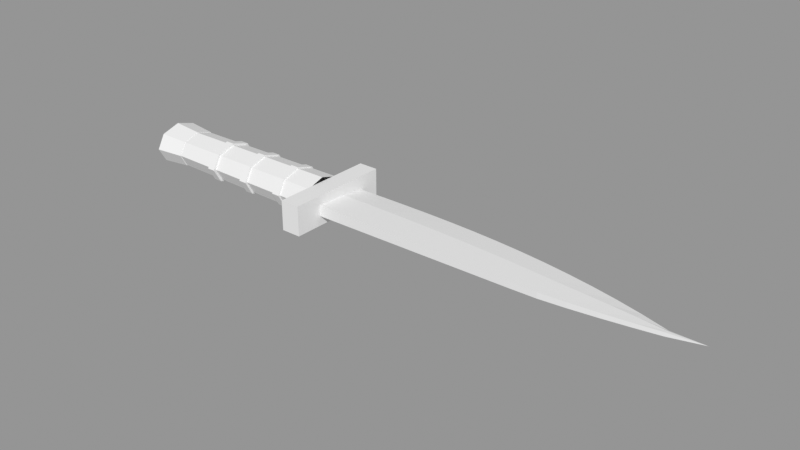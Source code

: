 # Source: knife_world.blend  (saved by Blender 5.2.45; exported with 4.5.12 LTS)
import bpy
from mathutils import Matrix  # noqa: F401  (used for matrix-valued properties, if any)

bpy.ops.wm.read_factory_settings(use_empty=True)
scene = bpy.context.scene
scene.name = 'Scene'

# ---- materials (node trees are filled in below, after node groups)
mat_knife = bpy.data.materials.new('knife')

# ---- material node trees
mat_knife.use_nodes = True; mat_knife.node_tree.nodes.clear()
_N = mat_knife.node_tree.nodes; _L = mat_knife.node_tree.links
n0 = _N.new('ShaderNodeBsdfPrincipled'); n0.name = 'Principled BSDF'; n0.location = (-200, 100)
n0.inputs[10].default_value = 0.005
n1 = _N.new('ShaderNodeOutputMaterial'); n1.name = 'Material Output'; n1.location = (200, 100)
_L.new(n0.outputs[0], n1.inputs[0])
n1.is_active_output = True

# ---- meshes
me_knife = bpy.data.meshes.new('knife')
me_knife.from_pydata([(0.118, -0.003, 0.0032), (0.118, 0.01625, 0.00256), (0.118, 0.032, 0.0), (0.118, 0.01625, -0.00256), (0.118, -0.003, -0.0032), (0.1337, -0.003, 0.00304), (0.1337, 0.01639, 0.002432), (0.1337, 0.03225, 0.0), (0.1337, 0.01639, -0.002432), (0.1337, -0.003, -0.00304), (0.1494, -0.003, 0.00288), (0.1494, 0.01645, 0.002304), (0.1494, 0.03237, 0.0), (0.1494, 0.01645, -0.002304), (0.1494, -0.003, -0.00288), (0.1651, -0.003, 0.00272), (0.1651, 0.0164, 0.002176), (0.1651, 0.03227, 0.0), (0.1651, 0.0164, -0.002176), (0.1651, -0.003, -0.00272), (0.1809, -0.003, 0.00256), (0.1809, 0.0162, 0.002048), (0.1809, 0.03191, 0.0), (0.1809, 0.0162, -0.002048), (0.1809, -0.003, -0.00256), (0.1966, -0.003, 0.0024), (0.1966, 0.01583, 0.00192), (0.1966, 0.03123, 0.0), (0.1966, 0.01583, -0.00192), (0.1966, -0.003, -0.0024), (0.2123, -0.003, 0.00224), (0.2123, 0.01525, 0.001792), (0.2123, 0.03018, 0.0), (0.2123, 0.01525, -0.001792), (0.2123, -0.003, -0.00224), (0.228, -0.003, 0.00208), (0.228, 0.01445, 0.001664), (0.228, 0.02872, 0.0), (0.228, 0.01445, -0.001664), (0.228, -0.003, -0.00208), (0.2437, -0.003, 0.00192), (0.2437, 0.0134, 0.001536), (0.2437, 0.02682, 0.0), (0.2437, 0.0134, -0.001536), (0.2437, -0.003, -0.00192), (0.2594, -0.002785, 0.00176), (0.2594, 0.01218, 0.001408), (0.2594, 0.02443, 0.0), (0.2594, 0.01218, -0.001408), (0.2594, -0.002785, -0.00176), (0.2751, -0.001437, 0.0016), (0.2751, 0.01119, 0.00128), (0.2751, 0.02152, 0.0), (0.2751, 0.01119, -0.00128), (0.2751, -0.001437, -0.0016), (0.2909, 0.0004419, 0.00144), (0.2909, 0.01013, 0.001152), (0.2909, 0.01805, 0.0), (0.2909, 0.01013, -0.001152), (0.2909, 0.0004419, -0.00144), (0.3066, 0.002685, 0.00128), (0.3066, 0.008906, 0.001024), (0.3066, 0.014, 0.0), (0.3066, 0.008906, -0.001024), (0.3066, 0.002685, -0.00128), (0.3223, 0.005219, 0.00112), (0.3223, 0.007476, 0.000896), (0.3223, 0.009322, 0.0), (0.3223, 0.007476, -0.000896), (0.3223, 0.005219, -0.00112), (0.342, 0.009, 0.0), (0.106, -0.02, -0.009), (0.106, -0.02, 0.009), (0.106, 0.044, -0.009), (0.106, 0.044, 0.009), (0.118, -0.02, -0.009), (0.118, -0.02, 0.009), (0.118, 0.044, -0.009), (0.118, 0.044, 0.009), (0.001, 0.02637, 0.0), (0.001, 0.02216, 0.007513), (0.001, 0.012, 0.01063), (0.001, 0.001835, 0.007513), (0.001, -0.002375, 1.301e-18), (0.001, 0.001835, -0.007513), (0.001, 0.012, -0.01063), (0.001, 0.02216, -0.007513), (0.106, 0.02753, 0.0), (0.106, 0.02298, 0.008114), (0.106, 0.012, 0.01147), (0.106, 0.001022, 0.008114), (0.106, -0.003525, 1.405e-18), (0.106, 0.001022, -0.008114), (0.106, 0.012, -0.01147), (0.106, 0.02298, -0.008114), (0.028, 0.02833, 0.0), (0.028, 0.02355, 0.008535), (0.028, 0.012, 0.01207), (0.028, 0.0004529, 0.008535), (0.028, -0.00433, 1.478e-18), (0.028, 0.0004529, -0.008535), (0.028, 0.012, -0.01207), (0.028, 0.02355, -0.008535), (0.033, 0.02833, 0.0), (0.033, 0.02355, 0.008535), (0.033, 0.012, 0.01207), (0.033, 0.0004529, 0.008535), (0.033, -0.00433, 1.478e-18), (0.033, 0.0004529, -0.008535), (0.033, 0.012, -0.01207), (0.033, 0.02355, -0.008535), (0.055, 0.02833, 0.0), (0.055, 0.02355, 0.008535), (0.055, 0.012, 0.01207), (0.055, 0.0004529, 0.008535), (0.055, -0.00433, 1.478e-18), (0.055, 0.0004529, -0.008535), (0.055, 0.012, -0.01207), (0.055, 0.02355, -0.008535), (0.06, 0.02833, 0.0), (0.06, 0.02355, 0.008535), (0.06, 0.012, 0.01207), (0.06, 0.0004529, 0.008535), (0.06, -0.00433, 1.478e-18), (0.06, 0.0004529, -0.008535), (0.06, 0.012, -0.01207), (0.06, 0.02355, -0.008535), (0.082, 0.02833, 0.0), (0.082, 0.02355, 0.008535), (0.082, 0.012, 0.01207), (0.082, 0.0004529, 0.008535), (0.082, -0.00433, 1.478e-18), (0.082, 0.0004529, -0.008535), (0.082, 0.012, -0.01207), (0.082, 0.02355, -0.008535), (0.087, 0.02833, 0.0), (0.087, 0.02355, 0.008535), (0.087, 0.012, 0.01207), (0.087, 0.0004529, 0.008535), (0.087, -0.00433, 1.478e-18), (0.087, 0.0004529, -0.008535), (0.087, 0.012, -0.01207), (0.087, 0.02355, -0.008535), (-0.017, 0.02867, 0.0), (-0.017, 0.02379, 0.008715), (-0.017, 0.012, 0.01233), (-0.017, 0.000209, 0.008715), (-0.017, -0.004675, 1.509e-18), (-0.017, 0.000209, -0.008715), (-0.017, 0.012, -0.01233), (-0.017, 0.02379, -0.008715), (0.001, 0.02672, 0.0), (0.001, 0.02241, 0.007693), (0.001, 0.012, 0.01088), (0.001, 0.001591, 0.007693), (0.001, -0.00272, 1.332e-18), (0.001, 0.001591, -0.007693), (0.001, 0.012, -0.01088), (0.001, 0.02241, -0.007693)], [], [(0, 5, 6, 1), (1, 6, 7, 2), (2, 7, 8, 3), (3, 8, 9, 4), (4, 9, 5, 0), (5, 10, 11, 6), (6, 11, 12, 7), (7, 12, 13, 8), (8, 13, 14, 9), (9, 14, 10, 5), (10, 15, 16, 11), (11, 16, 17, 12), (12, 17, 18, 13), (13, 18, 19, 14), (14, 19, 15, 10), (15, 20, 21, 16), (16, 21, 22, 17), (17, 22, 23, 18), (18, 23, 24, 19), (19, 24, 20, 15), (20, 25, 26, 21), (21, 26, 27, 22), (22, 27, 28, 23), (23, 28, 29, 24), (24, 29, 25, 20), (25, 30, 31, 26), (26, 31, 32, 27), (27, 32, 33, 28), (28, 33, 34, 29), (29, 34, 30, 25), (30, 35, 36, 31), (31, 36, 37, 32), (32, 37, 38, 33), (33, 38, 39, 34), (34, 39, 35, 30), (35, 40, 41, 36), (36, 41, 42, 37), (37, 42, 43, 38), (38, 43, 44, 39), (39, 44, 40, 35), (40, 45, 46, 41), (41, 46, 47, 42), (42, 47, 48, 43), (43, 48, 49, 44), (44, 49, 45, 40), (45, 50, 51, 46), (46, 51, 52, 47), (47, 52, 53, 48), (48, 53, 54, 49), (49, 54, 50, 45), (50, 55, 56, 51), (51, 56, 57, 52), (52, 57, 58, 53), (53, 58, 59, 54), (54, 59, 55, 50), (55, 60, 61, 56), (56, 61, 62, 57), (57, 62, 63, 58), (58, 63, 64, 59), (59, 64, 60, 55), (60, 65, 66, 61), (61, 66, 67, 62), (62, 67, 68, 63), (63, 68, 69, 64), (64, 69, 65, 60), (65, 70, 66), (66, 70, 67), (67, 70, 68), (68, 70, 69), (69, 70, 65), (4, 0, 1, 2, 3), (71, 72, 74, 73), (75, 77, 78, 76), (71, 75, 76, 72), (73, 74, 78, 77), (71, 73, 77, 75), (72, 76, 78, 74), (79, 80, 88, 87), (80, 81, 89, 88), (81, 82, 90, 89), (82, 83, 91, 90), (83, 84, 92, 91), (84, 85, 93, 92), (85, 86, 94, 93), (86, 79, 87, 94), (95, 96, 104, 103), (96, 97, 105, 104), (97, 98, 106, 105), (98, 99, 107, 106), (99, 100, 108, 107), (100, 101, 109, 108), (101, 102, 110, 109), (102, 95, 103, 110), (102, 101, 100, 99, 98, 97, 96, 95), (103, 104, 105, 106, 107, 108, 109, 110), (111, 112, 120, 119), (112, 113, 121, 120), (113, 114, 122, 121), (114, 115, 123, 122), (115, 116, 124, 123), (116, 117, 125, 124), (117, 118, 126, 125), (118, 111, 119, 126), (118, 117, 116, 115, 114, 113, 112, 111), (119, 120, 121, 122, 123, 124, 125, 126), (127, 128, 136, 135), (128, 129, 137, 136), (129, 130, 138, 137), (130, 131, 139, 138), (131, 132, 140, 139), (132, 133, 141, 140), (133, 134, 142, 141), (134, 127, 135, 142), (134, 133, 132, 131, 130, 129, 128, 127), (135, 136, 137, 138, 139, 140, 141, 142), (143, 144, 152, 151), (144, 145, 153, 152), (145, 146, 154, 153), (146, 147, 155, 154), (147, 148, 156, 155), (148, 149, 157, 156), (149, 150, 158, 157), (150, 143, 151, 158), (150, 149, 148, 147, 146, 145, 144, 143), (151, 152, 153, 154, 155, 156, 157, 158)])
_uv = me_knife.uv_layers.new(name='UVMap')
_uv.uv.foreach_set('vector', [0.1, 0.3, 0.15, 0.7, 0.1, 0.7, 0.15, 0.3, 0.35, 0.3, 0.4, 0.7, 0.35, 0.7, 0.4, 0.3, 0.35, 0.3, 0.4, 0.7, 0.35, 0.7, 0.4, 0.3, 0.1, 0.3, 0.15, 0.7, 0.1, 0.7, 0.15, 0.3, 0.1, 0.3, 0.15, 0.7, 0.1, 0.7, 0.15, 0.3, 0.1, 0.3, 0.15, 0.7, 0.1, 0.7, 0.15, 0.3, 0.35, 0.3, 0.4, 0.7, 0.35, 0.7, 0.4, 0.3, 0.35, 0.3, 0.4, 0.7, 0.35, 0.7, 0.4, 0.3, 0.1, 0.3, 0.15, 0.7, 0.1, 0.7, 0.15, 0.3, 0.1, 0.3, 0.15, 0.7, 0.1, 0.7, 0.15, 0.3, 0.1, 0.3, 0.15, 0.7, 0.1, 0.7, 0.15, 0.3, 0.35, 0.3, 0.4, 0.7, 0.35, 0.7, 0.4, 0.3, 0.35, 0.3, 0.4, 0.7, 0.35, 0.7, 0.4, 0.3, 0.1, 0.3, 0.15, 0.7, 0.1, 0.7, 0.15, 0.3, 0.1, 0.3, 0.15, 0.7, 0.1, 0.7, 0.15, 0.3, 0.1, 0.3, 0.15, 0.7, 0.1, 0.7, 0.15, 0.3, 0.35, 0.3, 0.4, 0.7, 0.35, 0.7, 0.4, 0.3, 0.35, 0.3, 0.4, 0.7, 0.35, 0.7, 0.4, 0.3, 0.1, 0.3, 0.15, 0.7, 0.1, 0.7, 0.15, 0.3, 0.1, 0.3, 0.15, 0.7, 0.1, 0.7, 0.15, 0.3, 0.1, 0.3, 0.15, 0.7, 0.1, 0.7, 0.15, 0.3, 0.35, 0.3, 0.4, 0.7, 0.35, 0.7, 0.4, 0.3, 0.35, 0.3, 0.4, 0.7, 0.35, 0.7, 0.4, 0.3, 0.1, 0.3, 0.15, 0.7, 0.1, 0.7, 0.15, 0.3, 0.1, 0.3, 0.15, 0.7, 0.1, 0.7, 0.15, 0.3, 0.1, 0.3, 0.15, 0.7, 0.1, 0.7, 0.15, 0.3, 0.35, 0.3, 0.4, 0.7, 0.35, 0.7, 0.4, 0.3, 0.35, 0.3, 0.4, 0.7, 0.35, 0.7, 0.4, 0.3, 0.1, 0.3, 0.15, 0.7, 0.1, 0.7, 0.15, 0.3, 0.1, 0.3, 0.15, 0.7, 0.1, 0.7, 0.15, 0.3, 0.1, 0.3, 0.15, 0.7, 0.1, 0.7, 0.15, 0.3, 0.35, 0.3, 0.4, 0.7, 0.35, 0.7, 0.4, 0.3, 0.35, 0.3, 0.4, 0.7, 0.35, 0.7, 0.4, 0.3, 0.1, 0.3, 0.15, 0.7, 0.1, 0.7, 0.15, 0.3, 0.1, 0.3, 0.15, 0.7, 0.1, 0.7, 0.15, 0.3, 0.1, 0.3, 0.15, 0.7, 0.1, 0.7, 0.15, 0.3, 0.35, 0.3, 0.4, 0.7, 0.35, 0.7, 0.4, 0.3, 0.35, 0.3, 0.4, 0.7, 0.35, 0.7, 0.4, 0.3, 0.1, 0.3, 0.15, 0.7, 0.1, 0.7, 0.15, 0.3, 0.1, 0.3, 0.15, 0.7, 0.1, 0.7, 0.15, 0.3, 0.1, 0.3, 0.15, 0.7, 0.1, 0.7, 0.15, 0.3, 0.35, 0.3, 0.4, 0.7, 0.35, 0.7, 0.4, 0.3, 0.35, 0.3, 0.4, 0.7, 0.35, 0.7, 0.4, 0.3, 0.1, 0.3, 0.15, 0.7, 0.1, 0.7, 0.15, 0.3, 0.1, 0.3, 0.15, 0.7, 0.1, 0.7, 0.15, 0.3, 0.1, 0.3, 0.15, 0.7, 0.1, 0.7, 0.15, 0.3, 0.35, 0.3, 0.4, 0.7, 0.35, 0.7, 0.4, 0.3, 0.35, 0.3, 0.4, 0.7, 0.35, 0.7, 0.4, 0.3, 0.1, 0.3, 0.15, 0.7, 0.1, 0.7, 0.15, 0.3, 0.1, 0.3, 0.15, 0.7, 0.1, 0.7, 0.15, 0.3, 0.1, 0.3, 0.15, 0.7, 0.1, 0.7, 0.15, 0.3, 0.35, 0.3, 0.4, 0.7, 0.35, 0.7, 0.4, 0.3, 0.35, 0.3, 0.4, 0.7, 0.35, 0.7, 0.4, 0.3, 0.1, 0.3, 0.15, 0.7, 0.1, 0.7, 0.15, 0.3, 0.1, 0.3, 0.15, 0.7, 0.1, 0.7, 0.15, 0.3, 0.1, 0.3, 0.15, 0.7, 0.1, 0.7, 0.15, 0.3, 0.35, 0.3, 0.4, 0.7, 0.35, 0.7, 0.4, 0.3, 0.35, 0.3, 0.4, 0.7, 0.35, 0.7, 0.4, 0.3, 0.1, 0.3, 0.15, 0.7, 0.1, 0.7, 0.15, 0.3, 0.1, 0.3, 0.15, 0.7, 0.1, 0.7, 0.15, 0.3, 0.1, 0.3, 0.15, 0.7, 0.1, 0.7, 0.15, 0.3, 0.35, 0.3, 0.4, 0.7, 0.35, 0.7, 0.4, 0.3, 0.35, 0.3, 0.4, 0.7, 0.35, 0.7, 0.4, 0.3, 0.1, 0.3, 0.15, 0.7, 0.1, 0.7, 0.15, 0.3, 0.1, 0.3, 0.15, 0.7, 0.1, 0.7, 0.15, 0.3, 0.1, 0.3, 0.1, 0.7, 0.15, 0.3, 0.35, 0.3, 0.35, 0.7, 0.4, 0.3, 0.35, 0.3, 0.35, 0.7, 0.4, 0.3, 0.1, 0.3, 0.1, 0.7, 0.15, 0.3, 0.1, 0.3, 0.1, 0.7, 0.15, 0.3, 0.1, 0.3, 0.1, 0.3, 0.15, 0.7, 0.1, 0.7, 0.15, 0.3, 0.85, 0.3, 0.9, 0.3, 0.85, 0.7, 0.9, 0.7, 0.85, 0.3, 0.9, 0.3, 0.85, 0.7, 0.9, 0.7, 0.85, 0.3, 0.9, 0.3, 0.85, 0.7, 0.9, 0.7, 0.85, 0.3, 0.9, 0.3, 0.85, 0.7, 0.9, 0.7, 0.85, 0.3, 0.9, 0.3, 0.85, 0.7, 0.9, 0.7, 0.85, 0.3, 0.9, 0.3, 0.85, 0.7, 0.9, 0.7, 0.6, 0.3, 0.65, 0.3, 0.6, 0.7, 0.65, 0.7, 0.6, 0.3, 0.65, 0.3, 0.6, 0.7, 0.65, 0.7, 0.6, 0.3, 0.65, 0.3, 0.6, 0.7, 0.65, 0.7, 0.6, 0.3, 0.65, 0.3, 0.6, 0.7, 0.65, 0.7, 0.6, 0.3, 0.65, 0.3, 0.6, 0.7, 0.65, 0.7, 0.6, 0.3, 0.65, 0.3, 0.6, 0.7, 0.65, 0.7, 0.6, 0.3, 0.65, 0.3, 0.6, 0.7, 0.65, 0.7, 0.6, 0.3, 0.65, 0.3, 0.6, 0.7, 0.65, 0.7, 0.35, 0.3, 0.4, 0.3, 0.35, 0.7, 0.4, 0.7, 0.35, 0.3, 0.4, 0.3, 0.35, 0.7, 0.4, 0.7, 0.35, 0.3, 0.4, 0.3, 0.35, 0.7, 0.4, 0.7, 0.35, 0.3, 0.4, 0.3, 0.35, 0.7, 0.4, 0.7, 0.35, 0.3, 0.4, 0.3, 0.35, 0.7, 0.4, 0.7, 0.35, 0.3, 0.4, 0.3, 0.35, 0.7, 0.4, 0.7, 0.35, 0.3, 0.4, 0.3, 0.35, 0.7, 0.4, 0.7, 0.35, 0.3, 0.4, 0.3, 0.35, 0.7, 0.4, 0.7, 0.35, 0.3, 0.4, 0.3, 0.35, 0.7, 0.4, 0.7, 0.35, 0.3, 0.4, 0.3, 0.35, 0.7, 0.4, 0.7, 0.35, 0.3, 0.4, 0.3, 0.35, 0.7, 0.4, 0.7, 0.35, 0.3, 0.4, 0.3, 0.35, 0.7, 0.4, 0.7, 0.35, 0.3, 0.4, 0.3, 0.35, 0.7, 0.4, 0.7, 0.35, 0.3, 0.4, 0.3, 0.35, 0.7, 0.4, 0.7, 0.35, 0.3, 0.4, 0.3, 0.35, 0.7, 0.4, 0.7, 0.35, 0.3, 0.4, 0.3, 0.35, 0.7, 0.4, 0.7, 0.35, 0.3, 0.4, 0.3, 0.35, 0.7, 0.4, 0.7, 0.35, 0.3, 0.4, 0.3, 0.35, 0.7, 0.4, 0.7, 0.35, 0.3, 0.4, 0.3, 0.35, 0.7, 0.4, 0.7, 0.35, 0.3, 0.4, 0.3, 0.35, 0.7, 0.4, 0.7, 0.35, 0.3, 0.4, 0.3, 0.35, 0.7, 0.4, 0.7, 0.35, 0.3, 0.4, 0.3, 0.35, 0.7, 0.4, 0.7, 0.35, 0.3, 0.4, 0.3, 0.35, 0.7, 0.4, 0.7, 0.35, 0.3, 0.4, 0.3, 0.35, 0.7, 0.4, 0.7, 0.35, 0.3, 0.4, 0.3, 0.35, 0.7, 0.4, 0.7, 0.35, 0.3, 0.4, 0.3, 0.35, 0.7, 0.4, 0.7, 0.35, 0.3, 0.4, 0.3, 0.35, 0.7, 0.4, 0.7, 0.35, 0.3, 0.4, 0.3, 0.35, 0.7, 0.4, 0.7, 0.35, 0.3, 0.4, 0.3, 0.35, 0.7, 0.4, 0.7, 0.35, 0.3, 0.4, 0.3, 0.35, 0.7, 0.4, 0.7, 0.35, 0.3, 0.4, 0.3, 0.35, 0.7, 0.4, 0.7, 0.35, 0.3, 0.4, 0.3, 0.35, 0.7, 0.4, 0.7, 0.35, 0.3, 0.4, 0.3, 0.35, 0.7, 0.4, 0.7, 0.35, 0.3, 0.4, 0.3, 0.35, 0.7, 0.4, 0.7, 0.35, 0.3, 0.4, 0.3, 0.35, 0.7, 0.4, 0.7, 0.35, 0.3, 0.4, 0.3, 0.35, 0.7, 0.4, 0.7, 0.85, 0.3, 0.9, 0.3, 0.85, 0.7, 0.9, 0.7, 0.85, 0.3, 0.9, 0.3, 0.85, 0.7, 0.9, 0.7, 0.85, 0.3, 0.9, 0.3, 0.85, 0.7, 0.9, 0.7, 0.85, 0.3, 0.9, 0.3, 0.85, 0.7, 0.9, 0.7, 0.85, 0.3, 0.9, 0.3, 0.85, 0.7, 0.9, 0.7, 0.85, 0.3, 0.9, 0.3, 0.85, 0.7, 0.9, 0.7, 0.85, 0.3, 0.9, 0.3, 0.85, 0.7, 0.9, 0.7, 0.85, 0.3, 0.9, 0.3, 0.85, 0.7, 0.9, 0.7, 0.85, 0.3, 0.9, 0.3, 0.85, 0.7, 0.9, 0.7, 0.85, 0.3, 0.9, 0.3, 0.85, 0.7, 0.9, 0.7, 0.85, 0.3, 0.9, 0.3, 0.85, 0.7, 0.9, 0.7, 0.85, 0.3, 0.9, 0.3, 0.85, 0.7, 0.9, 0.7])
me_knife.materials.append(mat_knife)
me_knife.update()

# ---- objects
ob_knife = bpy.data.objects.new('knife', me_knife)

# ---- transforms, parenting, visibility, modifiers, constraints
ob_knife.location = (0.0, 0.0, 0.0)

# ---- collection membership
scene.collection.objects.link(ob_knife)

# ---- scene / render settings (as saved in the file)
scene.frame_start = 1; scene.frame_end = 250; scene.frame_set(1)
scene.render.engine = 'BLENDER_EEVEE_NEXT'
scene.render.bake_bias = 0.0
scene.render.bake_samples = 0
scene.render.compositor_device = 'GPU'
scene.eevee.use_volume_custom_range = False
scene.eevee.fast_gi_thickness_near = 0.1
scene.eevee.fast_gi_thickness_far = 0.0
scene.eevee.ray_tracing_options.screen_trace_thickness = 0.1
scene.view_settings.view_transform = 'Standard'
bpy.context.view_layer.update()

# ---- added for rendering (the .blend has no active camera and no usable light): camera, sun + grey world if the file has none
cam_auto = bpy.data.cameras.new('AutoCamera')
cam_auto.lens = 50.0
cam_auto.sensor_width = 36.0
cam_auto.clip_end = 1000.0
ob_auto_camera = bpy.data.objects.new('AutoCamera', cam_auto)
scene.collection.objects.link(ob_auto_camera)
ob_auto_camera.location = (0.500662, -0.393795, 0.27053)
ob_auto_camera.rotation_euler = (1.09748, -7.21219e-08, 0.694738)
scene.camera = ob_auto_camera
light_auto_sun = bpy.data.lights.new('AutoSun', 'SUN')
light_auto_sun.energy = 3.0
light_auto_sun.angle = 0.0523599
ob_auto_sun = bpy.data.objects.new('AutoSun', light_auto_sun)
scene.collection.objects.link(ob_auto_sun)
ob_auto_sun.rotation_euler = (0.872665, 0.174533, 0.523599)
if scene.world is None:
    world_auto = bpy.data.worlds.new('AutoWorld')
    world_auto.color = (0.3, 0.3, 0.3)
    scene.world = world_auto
bpy.context.view_layer.update()
